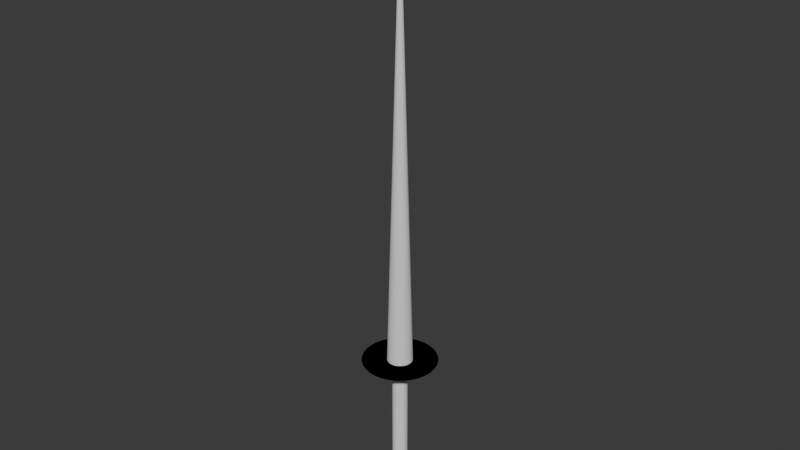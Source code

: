 # Source: lance.blend  (saved by Blender 5.0.119; exported with 4.5.12 LTS)
import bpy
from mathutils import Matrix  # noqa: F401  (used for matrix-valued properties, if any)

bpy.ops.wm.read_factory_settings(use_empty=True)
scene = bpy.context.scene
scene.name = 'Scene'

# ---- collections
col_collection = bpy.data.collections.new('Collection'); scene.collection.children.link(col_collection)

# ---- world
world_world = bpy.data.worlds.new('World'); scene.world = world_world
world_world.use_nodes = True; world_world.node_tree.nodes.clear()
_N = world_world.node_tree.nodes; _L = world_world.node_tree.links
n0 = _N.new('ShaderNodeOutputWorld'); n0.name = 'World Output'; n0.location = (200, 100)
n1 = _N.new('ShaderNodeBackground'); n1.name = 'Background'; n1.location = (-200, 100)
n1.inputs[0].default_value = (0.05088, 0.05088, 0.05088, 1.0)
_L.new(n1.outputs[0], n0.inputs[0])
n0.is_active_output = True
world_world.color = (0.05088, 0.05088, 0.05088)
world_world.sun_shadow_jitter_overblur = 0.0

# ---- meshes
me_cylinder = bpy.data.meshes.new('Cylinder')
me_cylinder.from_pydata([(8.041e-08, 0.09, -1.726), (8.041e-08, 0.09, 0.074), (0.01756, 0.08827, -1.726), (0.01756, 0.08827, 0.074), (0.03444, 0.08315, -1.726), (0.03444, 0.08315, 0.074), (0.05, 0.07483, -1.726), (0.05, 0.07483, 0.074), (0.06364, 0.06364, -1.726), (0.06364, 0.06364, 0.074), (0.07483, 0.05, -1.726), (0.07483, 0.05, 0.074), (0.08315, 0.03444, -1.726), (0.08315, 0.03444, 0.074), (0.08827, 0.01756, -1.726), (0.08827, 0.01756, 0.074), (0.09, -2.979e-09, -1.726), (0.09, -2.979e-09, 0.074), (0.08827, -0.01756, -1.726), (0.08827, -0.01756, 0.074), (0.08315, -0.03444, -1.726), (0.08315, -0.03444, 0.074), (0.07483, -0.05, -1.726), (0.07483, -0.05, 0.074), (0.06364, -0.06364, -1.726), (0.06364, -0.06364, 0.074), (0.05, -0.07483, -1.726), (0.05, -0.07483, 0.074), (0.03444, -0.08315, -1.726), (0.03444, -0.08315, 0.074), (0.01756, -0.08827, -1.726), (0.01756, -0.08827, 0.074), (8.041e-08, -0.09, -1.726), (8.041e-08, -0.09, 0.074), (-0.01756, -0.08827, -1.726), (-0.01756, -0.08827, 0.074), (-0.03444, -0.08315, -1.726), (-0.03444, -0.08315, 0.074), (-0.05, -0.07483, -1.726), (-0.05, -0.07483, 0.074), (-0.06364, -0.06364, -1.726), (-0.06364, -0.06364, 0.074), (-0.07483, -0.05, -1.726), (-0.07483, -0.05, 0.074), (-0.08315, -0.03444, -1.726), (-0.08315, -0.03444, 0.074), (-0.08827, -0.01756, -1.726), (-0.08827, -0.01756, 0.074), (-0.09, -2.979e-09, -1.726), (-0.09, -2.979e-09, 0.074), (-0.08827, 0.01756, -1.726), (-0.08827, 0.01756, 0.074), (-0.08315, 0.03444, -1.726), (-0.08315, 0.03444, 0.074), (-0.07483, 0.05, -1.726), (-0.07483, 0.05, 0.074), (-0.06364, 0.06364, -1.726), (-0.06364, 0.06364, 0.074), (-0.05, 0.07483, -1.726), (-0.05, 0.07483, 0.074), (-0.03444, 0.08315, -1.726), (-0.03444, 0.08315, 0.074), (-0.01756, 0.08827, -1.726), (-0.01756, 0.08827, 0.074), (0.01131, 0.05687, 0.074), (8.079e-08, 0.05798, 0.074), (0.02219, 0.05357, 0.074), (0.03221, 0.04821, 0.074), (0.041, 0.041, 0.074), (0.04821, 0.03221, 0.074), (0.05357, 0.02219, 0.074), (0.05687, 0.01131, 0.074), (0.05798, -2.501e-09, 0.074), (0.05687, -0.01131, 0.074), (0.05357, -0.02219, 0.074), (0.04821, -0.03221, 0.074), (0.041, -0.041, 0.074), (0.03221, -0.04821, 0.074), (0.02219, -0.05357, 0.074), (0.01131, -0.05687, 0.074), (8.079e-08, -0.05798, 0.074), (-0.01131, -0.05687, 0.074), (-0.02219, -0.05357, 0.074), (-0.03221, -0.04821, 0.074), (-0.041, -0.041, 0.074), (-0.04821, -0.03221, 0.074), (-0.05357, -0.02219, 0.074), (-0.05687, -0.01131, 0.074), (-0.05798, -2.501e-09, 0.074), (-0.05687, 0.01131, 0.074), (-0.05357, 0.02219, 0.074), (-0.04821, 0.03221, 0.074), (-0.041, 0.041, 0.074), (-0.03221, 0.04821, 0.074), (-0.02219, 0.05357, 0.074), (-0.01131, 0.05687, 0.074), (0.01131, 0.05687, 0.1757), (-3.619e-08, 0.05798, 0.1757), (0.02219, 0.05357, 0.1757), (0.03221, 0.04821, 0.1757), (0.041, 0.041, 0.1757), (0.04821, 0.03221, 0.1757), (0.05357, 0.02219, 0.1757), (0.05687, 0.01131, 0.1757), (0.05798, -2.501e-09, 0.1757), (0.05687, -0.01131, 0.1757), (0.05357, -0.02219, 0.1757), (0.04821, -0.03221, 0.1757), (0.041, -0.041, 0.1757), (0.03221, -0.04821, 0.1757), (0.02219, -0.05357, 0.1757), (0.01131, -0.05687, 0.1757), (-3.619e-08, -0.05798, 0.1757), (-0.01131, -0.05687, 0.1757), (-0.02219, -0.05357, 0.1757), (-0.03221, -0.04821, 0.1757), (-0.041, -0.041, 0.1757), (-0.04821, -0.03221, 0.1757), (-0.05357, -0.02219, 0.1757), (-0.05687, -0.01131, 0.1757), (-0.05798, -2.501e-09, 0.1757), (-0.05687, 0.01131, 0.1757), (-0.05357, 0.02219, 0.1757), (-0.04821, 0.03221, 0.1757), (-0.041, 0.041, 0.1757), (-0.03221, 0.04821, 0.1757), (-0.02219, 0.05357, 0.1757), (-0.01131, 0.05687, 0.1757), (0.03954, 0.1988, 0.1757), (-3.745e-08, 0.2027, 0.1757), (0.07755, 0.1872, 0.1757), (0.1126, 0.1685, 0.1757), (0.1433, 0.1433, 0.1757), (0.1685, 0.1126, 0.1757), (0.1872, 0.07755, 0.1757), (0.1988, 0.03954, 0.1757), (0.2027, -2.984e-09, 0.1757), (0.1988, -0.03954, 0.1757), (0.1872, -0.07755, 0.1757), (0.1685, -0.1126, 0.1757), (0.1433, -0.1433, 0.1757), (0.1126, -0.1685, 0.1757), (0.07755, -0.1872, 0.1757), (0.03954, -0.1988, 0.1757), (-3.745e-08, -0.2027, 0.1757), (-0.03954, -0.1988, 0.1757), (-0.07755, -0.1872, 0.1757), (-0.1126, -0.1685, 0.1757), (-0.1433, -0.1433, 0.1757), (-0.1685, -0.1126, 0.1757), (-0.1872, -0.07755, 0.1757), (-0.1988, -0.03954, 0.1757), (-0.2027, -2.984e-09, 0.1757), (-0.1988, 0.03954, 0.1757), (-0.1872, 0.07755, 0.1757), (-0.1685, 0.1126, 0.1757), (-0.1433, 0.1433, 0.1757), (-0.1126, 0.1685, 0.1757), (-0.07755, 0.1872, 0.1757), (-0.03954, 0.1988, 0.1757), (0.03954, 0.1988, 0.1757), (-3.745e-08, 0.2027, 0.1757), (0.07755, 0.1872, 0.1757), (0.1126, 0.1685, 0.1757), (0.1433, 0.1433, 0.1757), (0.1685, 0.1126, 0.1757), (0.1872, 0.07755, 0.1757), (0.1988, 0.03954, 0.1757), (0.2027, -2.984e-09, 0.1757), (0.1988, -0.03954, 0.1757), (0.1872, -0.07755, 0.1757), (0.1685, -0.1126, 0.1757), (0.1433, -0.1433, 0.1757), (0.1126, -0.1685, 0.1757), (0.07755, -0.1872, 0.1757), (0.03954, -0.1988, 0.1757), (-3.745e-08, -0.2027, 0.1757), (-0.03954, -0.1988, 0.1757), (-0.07755, -0.1872, 0.1757), (-0.1126, -0.1685, 0.1757), (-0.1433, -0.1433, 0.1757), (-0.1685, -0.1126, 0.1757), (-0.1872, -0.07755, 0.1757), (-0.1988, -0.03954, 0.1757), (-0.2027, -2.984e-09, 0.1757), (-0.1988, 0.03954, 0.1757), (-0.1872, 0.07755, 0.1757), (-0.1685, 0.1126, 0.1757), (-0.1433, 0.1433, 0.1757), (-0.1126, 0.1685, 0.1757), (-0.07755, 0.1872, 0.1757), (-0.03954, 0.1988, 0.1757), (0.0633, 0.3183, 0.1757), (-4.082e-08, 0.3245, 0.1757), (0.1242, 0.2998, 0.1757), (0.1803, 0.2698, 0.1757), (0.2294, 0.2294, 0.1757), (0.2698, 0.1803, 0.1757), (0.2998, 0.1242, 0.1757), (0.3183, 0.0633, 0.1757), (0.3245, -4.166e-09, 0.1757), (0.3183, -0.06331, 0.1757), (0.2998, -0.1242, 0.1757), (0.2698, -0.1803, 0.1757), (0.2294, -0.2294, 0.1757), (0.1803, -0.2698, 0.1757), (0.1242, -0.2998, 0.1757), (0.0633, -0.3183, 0.1757), (-4.082e-08, -0.3245, 0.1757), (-0.06331, -0.3183, 0.1757), (-0.1242, -0.2998, 0.1757), (-0.1803, -0.2698, 0.1757), (-0.2294, -0.2294, 0.1757), (-0.2698, -0.1803, 0.1757), (-0.2998, -0.1242, 0.1757), (-0.3183, -0.06331, 0.1757), (-0.3245, -4.166e-09, 0.1757), (-0.3183, 0.0633, 0.1757), (-0.2998, 0.1242, 0.1757), (-0.2698, 0.1803, 0.1757), (-0.2294, 0.2294, 0.1757), (-0.1803, 0.2698, 0.1757), (-0.1242, 0.2998, 0.1757), (-0.06331, 0.3183, 0.1757), (0.08572, 0.431, 0.1757), (-4.254e-08, 0.4394, 0.1757), (0.1682, 0.406, 0.1757), (0.2441, 0.3654, 0.1757), (0.3107, 0.3107, 0.1757), (0.3654, 0.2441, 0.1757), (0.406, 0.1682, 0.1757), (0.431, 0.08572, 0.1757), (0.4394, -4.166e-09, 0.1757), (0.431, -0.08572, 0.1757), (0.406, -0.1682, 0.1757), (0.3654, -0.2441, 0.1757), (0.3107, -0.3107, 0.1757), (0.2441, -0.3654, 0.1757), (0.1682, -0.406, 0.1757), (0.08572, -0.431, 0.1757), (-4.254e-08, -0.4394, 0.1757), (-0.08572, -0.431, 0.1757), (-0.1682, -0.406, 0.1757), (-0.2441, -0.3654, 0.1757), (-0.3107, -0.3107, 0.1757), (-0.3654, -0.2441, 0.1757), (-0.406, -0.1682, 0.1757), (-0.431, -0.08572, 0.1757), (-0.4394, -4.166e-09, 0.1757), (-0.431, 0.08572, 0.1757), (-0.406, 0.1682, 0.1757), (-0.3654, 0.2441, 0.1757), (-0.3107, 0.3107, 0.1757), (-0.2441, 0.3654, 0.1757), (-0.1682, 0.406, 0.1757), (-0.08572, 0.431, 0.1757), (0.0292, 0.1468, 0.1757), (-3.665e-08, 0.1497, 0.1757), (0.05727, 0.1383, 0.1757), (0.08314, 0.1244, 0.1757), (0.1058, 0.1058, 0.1757), (0.1244, 0.08314, 0.1757), (0.1383, 0.05727, 0.1757), (0.1468, 0.0292, 0.1757), (0.1497, -2.984e-09, 0.1757), (0.1468, -0.0292, 0.1757), (0.1383, -0.05727, 0.1757), (0.1244, -0.08314, 0.1757), (0.1058, -0.1058, 0.1757), (0.08314, -0.1244, 0.1757), (0.05727, -0.1383, 0.1757), (0.0292, -0.1468, 0.1757), (-3.665e-08, -0.1497, 0.1757), (-0.0292, -0.1468, 0.1757), (-0.05727, -0.1383, 0.1757), (-0.08314, -0.1244, 0.1757), (-0.1058, -0.1058, 0.1757), (-0.1244, -0.08314, 0.1757), (-0.1383, -0.05727, 0.1757), (-0.1468, -0.0292, 0.1757), (-0.1497, -2.984e-09, 0.1757), (-0.1468, 0.0292, 0.1757), (-0.1383, 0.05727, 0.1757), (-0.1244, 0.08314, 0.1757), (-0.1058, 0.1058, 0.1757), (-0.08314, 0.1244, 0.1757), (-0.05727, 0.1383, 0.1757), (-0.0292, 0.1468, 0.1757), (1.07e-06, -9.669e-10, 5.515), (-0.1682, 0.406, 0.1757), (-0.2441, 0.3654, 0.1757), (-0.3107, 0.3107, 0.1757), (-0.3654, 0.2441, 0.1757), (-0.406, 0.1682, 0.1757), (-0.431, 0.08572, 0.1757), (-0.4394, -4.166e-09, 0.1757), (-0.431, -0.08572, 0.1757), (-0.406, -0.1682, 0.1757), (-0.3654, -0.2441, 0.1757), (-0.3107, -0.3107, 0.1757), (-0.2441, -0.3654, 0.1757), (-0.1682, -0.406, 0.1757), (-0.08572, -0.431, 0.1757), (-4.254e-08, -0.4394, 0.1757), (0.08572, -0.431, 0.1757), (0.1682, -0.406, 0.1757), (0.2441, -0.3654, 0.1757), (0.3107, -0.3107, 0.1757), (0.3654, -0.2441, 0.1757), (0.406, -0.1682, 0.1757), (0.431, -0.08572, 0.1757), (0.4394, -4.166e-09, 0.1757), (0.431, 0.08572, 0.1757), (0.406, 0.1682, 0.1757), (0.3654, 0.2441, 0.1757), (0.3107, 0.3107, 0.1757), (0.2441, 0.3654, 0.1757), (0.1682, 0.406, 0.1757), (-4.254e-08, 0.4394, 0.1757), (0.08572, 0.431, 0.1757), (-0.08572, 0.431, 0.1757), (0.0633, 0.3183, 0.1757), (-4.082e-08, 0.3245, 0.1757), (0.1242, 0.2998, 0.1757), (0.1803, 0.2698, 0.1757), (0.2294, 0.2294, 0.1757), (0.2698, 0.1803, 0.1757), (0.2998, 0.1242, 0.1757), (0.3183, 0.0633, 0.1757), (0.3245, -4.166e-09, 0.1757), (0.3183, -0.06331, 0.1757), (0.2998, -0.1242, 0.1757), (0.2698, -0.1803, 0.1757), (0.2294, -0.2294, 0.1757), (0.1803, -0.2698, 0.1757), (0.1242, -0.2998, 0.1757), (0.0633, -0.3183, 0.1757), (-4.082e-08, -0.3245, 0.1757), (-0.06331, -0.3183, 0.1757), (-0.1242, -0.2998, 0.1757), (-0.1803, -0.2698, 0.1757), (-0.2294, -0.2294, 0.1757), (-0.2698, -0.1803, 0.1757), (-0.2998, -0.1242, 0.1757), (-0.3183, -0.06331, 0.1757), (-0.3245, -4.166e-09, 0.1757), (-0.3183, 0.0633, 0.1757), (-0.2998, 0.1242, 0.1757), (-0.2698, 0.1803, 0.1757), (-0.2294, 0.2294, 0.1757), (-0.1803, 0.2698, 0.1757), (-0.1242, 0.2998, 0.1757), (-0.06331, 0.3183, 0.1757)], [], [(0, 1, 3, 2), (2, 3, 5, 4), (4, 5, 7, 6), (6, 7, 9, 8), (8, 9, 11, 10), (10, 11, 13, 12), (12, 13, 15, 14), (14, 15, 17, 16), (16, 17, 19, 18), (18, 19, 21, 20), (20, 21, 23, 22), (22, 23, 25, 24), (24, 25, 27, 26), (26, 27, 29, 28), (28, 29, 31, 30), (30, 31, 33, 32), (32, 33, 35, 34), (34, 35, 37, 36), (36, 37, 39, 38), (38, 39, 41, 40), (40, 41, 43, 42), (42, 43, 45, 44), (44, 45, 47, 46), (46, 47, 49, 48), (48, 49, 51, 50), (50, 51, 53, 52), (52, 53, 55, 54), (54, 55, 57, 56), (56, 57, 59, 58), (58, 59, 61, 60), (7, 5, 66, 67), (60, 61, 63, 62), (62, 63, 1, 0), (0, 2, 4, 6, 8, 10, 12, 14, 16, 18, 20, 22, 24, 26, 28, 30, 32, 34, 36, 38, 40, 42, 44, 46, 48, 50, 52, 54, 56, 58, 60, 62), (88, 87, 119, 120), (25, 23, 75, 76), (43, 41, 84, 85), (61, 59, 93, 94), (17, 15, 71, 72), (35, 33, 80, 81), (53, 51, 89, 90), (9, 7, 67, 68), (27, 25, 76, 77), (45, 43, 85, 86), (63, 61, 94, 95), (19, 17, 72, 73), (37, 35, 81, 82), (55, 53, 90, 91), (11, 9, 68, 69), (29, 27, 77, 78), (47, 45, 86, 87), (3, 1, 65, 64), (1, 63, 95, 65), (21, 19, 73, 74), (39, 37, 82, 83), (57, 55, 91, 92), (13, 11, 69, 70), (31, 29, 78, 79), (49, 47, 87, 88), (5, 3, 64, 66), (23, 21, 74, 75), (41, 39, 83, 84), (59, 57, 92, 93), (15, 13, 70, 71), (33, 31, 79, 80), (51, 49, 88, 89), (123, 122, 154, 155), (75, 74, 106, 107), (89, 88, 120, 121), (76, 75, 107, 108), (90, 89, 121, 122), (77, 76, 108, 109), (91, 90, 122, 123), (78, 77, 109, 110), (64, 65, 97, 96), (92, 91, 123, 124), (79, 78, 110, 111), (66, 64, 96, 98), (93, 92, 124, 125), (80, 79, 111, 112), (67, 66, 98, 99), (94, 93, 125, 126), (81, 80, 112, 113), (68, 67, 99, 100), (95, 94, 126, 127), (82, 81, 113, 114), (69, 68, 100, 101), (65, 95, 127, 97), (83, 82, 114, 115), (70, 69, 101, 102), (84, 83, 115, 116), (71, 70, 102, 103), (85, 84, 116, 117), (72, 71, 103, 104), (86, 85, 117, 118), (73, 72, 104, 105), (87, 86, 118, 119), (74, 73, 105, 106), (131, 130, 162, 163), (110, 109, 141, 142), (96, 97, 129, 128), (124, 123, 155, 156), (111, 110, 142, 143), (98, 96, 128, 130), (125, 124, 156, 157), (112, 111, 143, 144), (99, 98, 130, 131), (126, 125, 157, 158), (113, 112, 144, 145), (100, 99, 131, 132), (127, 126, 158, 159), (114, 113, 145, 146), (101, 100, 132, 133), (97, 127, 159, 129), (115, 114, 146, 147), (102, 101, 133, 134), (116, 115, 147, 148), (103, 102, 134, 135), (117, 116, 148, 149), (104, 103, 135, 136), (118, 117, 149, 150), (105, 104, 136, 137), (119, 118, 150, 151), (106, 105, 137, 138), (120, 119, 151, 152), (107, 106, 138, 139), (121, 120, 152, 153), (108, 107, 139, 140), (122, 121, 153, 154), (109, 108, 140, 141), (166, 165, 229, 230), (158, 157, 189, 190), (145, 144, 176, 177), (132, 131, 163, 164), (159, 158, 190, 191), (146, 145, 177, 178), (133, 132, 164, 165), (129, 159, 191, 161), (147, 146, 178, 179), (134, 133, 165, 166), (148, 147, 179, 180), (135, 134, 166, 167), (149, 148, 180, 181), (136, 135, 167, 168), (150, 149, 181, 182), (137, 136, 168, 169), (151, 150, 182, 183), (138, 137, 169, 170), (152, 151, 183, 184), (139, 138, 170, 171), (153, 152, 184, 185), (140, 139, 171, 172), (154, 153, 185, 186), (141, 140, 172, 173), (155, 154, 186, 187), (142, 141, 173, 174), (128, 129, 161, 160), (156, 155, 187, 188), (143, 142, 174, 175), (130, 128, 160, 162), (157, 156, 188, 189), (144, 143, 175, 176), (198, 197, 261, 262), (180, 179, 243, 244), (167, 166, 230, 231), (181, 180, 244, 245), (168, 167, 231, 232), (182, 181, 245, 246), (169, 168, 232, 233), (183, 182, 246, 247), (170, 169, 233, 234), (184, 183, 247, 248), (171, 170, 234, 235), (185, 184, 248, 249), (172, 171, 235, 236), (186, 185, 249, 250), (173, 172, 236, 237), (187, 186, 250, 251), (174, 173, 237, 238), (160, 161, 225, 224), (188, 187, 251, 252), (175, 174, 238, 239), (162, 160, 224, 226), (189, 188, 252, 253), (176, 175, 239, 240), (163, 162, 226, 227), (190, 189, 253, 254), (177, 176, 240, 241), (164, 163, 227, 228), (191, 190, 254, 255), (178, 177, 241, 242), (165, 164, 228, 229), (161, 191, 255, 225), (179, 178, 242, 243), (231, 230, 313, 312), (212, 213, 342, 341), (230, 229, 314, 313), (225, 255, 320, 318), (211, 212, 341, 340), (229, 228, 315, 314), (255, 254, 289, 320), (210, 211, 340, 339), (228, 227, 316, 315), (254, 253, 290, 289), (209, 210, 339, 338), (227, 226, 317, 316), (253, 252, 291, 290), (208, 209, 338, 337), (226, 224, 319, 317), (252, 251, 292, 291), (207, 208, 337, 336), (224, 225, 318, 319), (251, 250, 293, 292), (206, 207, 336, 335), (250, 249, 294, 293), (205, 206, 335, 334), (249, 248, 295, 294), (204, 205, 334, 333), (248, 247, 296, 295), (203, 204, 333, 332), (247, 246, 297, 296), (202, 203, 332, 331), (246, 245, 298, 297), (201, 202, 331, 330), (245, 244, 299, 298), (200, 201, 330, 329), (265, 264, 288), (212, 211, 275, 276), (199, 198, 262, 263), (213, 212, 276, 277), (200, 199, 263, 264), (214, 213, 277, 278), (201, 200, 264, 265), (215, 214, 278, 279), (202, 201, 265, 266), (216, 215, 279, 280), (203, 202, 266, 267), (217, 216, 280, 281), (204, 203, 267, 268), (218, 217, 281, 282), (205, 204, 268, 269), (219, 218, 282, 283), (206, 205, 269, 270), (192, 193, 257, 256), (220, 219, 283, 284), (207, 206, 270, 271), (194, 192, 256, 258), (221, 220, 284, 285), (208, 207, 271, 272), (195, 194, 258, 259), (222, 221, 285, 286), (209, 208, 272, 273), (196, 195, 259, 260), (223, 222, 286, 287), (210, 209, 273, 274), (197, 196, 260, 261), (193, 223, 287, 257), (211, 210, 274, 275), (350, 351, 289, 290), (279, 278, 288), (266, 265, 288), (280, 279, 288), (267, 266, 288), (281, 280, 288), (268, 267, 288), (282, 281, 288), (269, 268, 288), (283, 282, 288), (270, 269, 288), (256, 257, 288), (284, 283, 288), (271, 270, 288), (258, 256, 288), (285, 284, 288), (272, 271, 288), (259, 258, 288), (286, 285, 288), (273, 272, 288), (260, 259, 288), (287, 286, 288), (274, 273, 288), (261, 260, 288), (257, 287, 288), (275, 274, 288), (262, 261, 288), (276, 275, 288), (263, 262, 288), (277, 276, 288), (264, 263, 288), (278, 277, 288), (349, 350, 290, 291), (348, 349, 291, 292), (347, 348, 292, 293), (346, 347, 293, 294), (345, 346, 294, 295), (344, 345, 295, 296), (343, 344, 296, 297), (342, 343, 297, 298), (341, 342, 298, 299), (340, 341, 299, 300), (339, 340, 300, 301), (338, 339, 301, 302), (337, 338, 302, 303), (336, 337, 303, 304), (335, 336, 304, 305), (334, 335, 305, 306), (333, 334, 306, 307), (332, 333, 307, 308), (331, 332, 308, 309), (330, 331, 309, 310), (329, 330, 310, 311), (328, 329, 311, 312), (327, 328, 312, 313), (326, 327, 313, 314), (325, 326, 314, 315), (324, 325, 315, 316), (323, 324, 316, 317), (321, 323, 317, 319), (322, 321, 319, 318), (351, 352, 320, 289), (352, 322, 318, 320), (213, 214, 343, 342), (232, 231, 312, 311), (214, 215, 344, 343), (233, 232, 311, 310), (215, 216, 345, 344), (234, 233, 310, 309), (216, 217, 346, 345), (235, 234, 309, 308), (217, 218, 347, 346), (236, 235, 308, 307), (218, 219, 348, 347), (193, 192, 321, 322), (237, 236, 307, 306), (219, 220, 349, 348), (192, 194, 323, 321), (238, 237, 306, 305), (220, 221, 350, 349), (194, 195, 324, 323), (239, 238, 305, 304), (221, 222, 351, 350), (195, 196, 325, 324), (240, 239, 304, 303), (222, 223, 352, 351), (196, 197, 326, 325), (241, 240, 303, 302), (223, 193, 322, 352), (197, 198, 327, 326), (242, 241, 302, 301), (198, 199, 328, 327), (243, 242, 301, 300), (199, 200, 329, 328), (244, 243, 300, 299)])
_uv = me_cylinder.uv_layers.new(name='UVMap')
_uv.uv.foreach_set('vector', [1.0, 0.5, 1.0, 1.0, 0.9688, 1.0, 0.9688, 0.5, 0.9688, 0.5, 0.9688, 1.0, 0.9375, 1.0, 0.9375, 0.5, 0.9375, 0.5, 0.9375, 1.0, 0.9062, 1.0, 0.9062, 0.5, 0.9062, 0.5, 0.9062, 1.0, 0.875, 1.0, 0.875, 0.5, 0.875, 0.5, 0.875, 1.0, 0.8438, 1.0, 0.8438, 0.5, 0.8438, 0.5, 0.8438, 1.0, 0.8125, 1.0, 0.8125, 0.5, 0.8125, 0.5, 0.8125, 1.0, 0.7812, 1.0, 0.7812, 0.5, 0.7812, 0.5, 0.7812, 1.0, 0.75, 1.0, 0.75, 0.5, 0.75, 0.5, 0.75, 1.0, 0.7188, 1.0, 0.7188, 0.5, 0.7188, 0.5, 0.7188, 1.0, 0.6875, 1.0, 0.6875, 0.5, 0.6875, 0.5, 0.6875, 1.0, 0.6562, 1.0, 0.6562, 0.5, 0.6562, 0.5, 0.6562, 1.0, 0.625, 1.0, 0.625, 0.5, 0.625, 0.5, 0.625, 1.0, 0.5938, 1.0, 0.5938, 0.5, 0.5938, 0.5, 0.5938, 1.0, 0.5625, 1.0, 0.5625, 0.5, 0.5625, 0.5, 0.5625, 1.0, 0.5312, 1.0, 0.5312, 0.5, 0.5312, 0.5, 0.5312, 1.0, 0.5, 1.0, 0.5, 0.5, 0.5, 0.5, 0.5, 1.0, 0.4688, 1.0, 0.4688, 0.5, 0.4688, 0.5, 0.4688, 1.0, 0.4375, 1.0, 0.4375, 0.5, 0.4375, 0.5, 0.4375, 1.0, 0.4062, 1.0, 0.4062, 0.5, 0.4062, 0.5, 0.4062, 1.0, 0.375, 1.0, 0.375, 0.5, 0.375, 0.5, 0.375, 1.0, 0.3438, 1.0, 0.3438, 0.5, 0.3438, 0.5, 0.3438, 1.0, 0.3125, 1.0, 0.3125, 0.5, 0.3125, 0.5, 0.3125, 1.0, 0.2812, 1.0, 0.2812, 0.5, 0.2812, 0.5, 0.2812, 1.0, 0.25, 1.0, 0.25, 0.5, 0.25, 0.5, 0.25, 1.0, 0.2188, 1.0, 0.2188, 0.5, 0.2188, 0.5, 0.2188, 1.0, 0.1875, 1.0, 0.1875, 0.5, 0.1875, 0.5, 0.1875, 1.0, 0.1562, 1.0, 0.1562, 0.5, 0.1562, 0.5, 0.1562, 1.0, 0.125, 1.0, 0.125, 0.5, 0.125, 0.5, 0.125, 1.0, 0.09375, 1.0, 0.09375, 0.5, 0.09375, 0.5, 0.09375, 1.0, 0.0625, 1.0, 0.0625, 0.5, 0.9062, 1.0, 0.9375, 1.0, 0.9375, 1.0, 0.9062, 1.0, 0.0625, 0.5, 0.0625, 1.0, 0.03125, 1.0, 0.03125, 0.5, 0.03125, 0.5, 0.03125, 1.0, 0.0, 1.0, 0.0, 0.5, 0.75, 0.49, 0.7968, 0.4854, 0.8418, 0.4717, 0.8833, 0.4496, 0.9197, 0.4197, 0.9496, 0.3833, 0.9717, 0.3418, 0.9854, 0.2968, 0.99, 0.25, 0.9854, 0.2032, 0.9717, 0.1582, 0.9496, 0.1167, 0.9197, 0.08029, 0.8833, 0.05045, 0.8418, 0.02827, 0.7968, 0.01461, 0.75, 0.01, 0.7032, 0.01461, 0.6582, 0.02827, 0.6167, 0.05045, 0.5803, 0.08029, 0.5504, 0.1167, 0.5283, 0.1582, 0.5146, 0.2032, 0.51, 0.25, 0.5146, 0.2968, 0.5283, 0.3418, 0.5504, 0.3833, 0.5803, 0.4197, 0.6167, 0.4496, 0.6582, 0.4717, 0.7032, 0.4854, 0.25, 1.0, 0.2812, 1.0, 0.2812, 1.0, 0.25, 1.0, 0.625, 1.0, 0.6562, 1.0, 0.6562, 1.0, 0.625, 1.0, 0.3438, 1.0, 0.375, 1.0, 0.375, 1.0, 0.3438, 1.0, 0.0625, 1.0, 0.09375, 1.0, 0.09375, 1.0, 0.0625, 1.0, 0.75, 1.0, 0.7812, 1.0, 0.7812, 1.0, 0.75, 1.0, 0.4688, 1.0, 0.5, 1.0, 0.5, 1.0, 0.4688, 1.0, 0.1875, 1.0, 0.2188, 1.0, 0.2188, 1.0, 0.1875, 1.0, 0.875, 1.0, 0.9062, 1.0, 0.9062, 1.0, 0.875, 1.0, 0.5938, 1.0, 0.625, 1.0, 0.625, 1.0, 0.5938, 1.0, 0.3125, 1.0, 0.3438, 1.0, 0.3438, 1.0, 0.3125, 1.0, 0.03125, 1.0, 0.0625, 1.0, 0.0625, 1.0, 0.03125, 1.0, 0.7188, 1.0, 0.75, 1.0, 0.75, 1.0, 0.7188, 1.0, 0.4375, 1.0, 0.4688, 1.0, 0.4688, 1.0, 0.4375, 1.0, 0.1562, 1.0, 0.1875, 1.0, 0.1875, 1.0, 0.1562, 1.0, 0.8438, 1.0, 0.875, 1.0, 0.875, 1.0, 0.8438, 1.0, 0.5625, 1.0, 0.5938, 1.0, 0.5938, 1.0, 0.5625, 1.0, 0.2812, 1.0, 0.3125, 1.0, 0.3125, 1.0, 0.2812, 1.0, 0.9688, 1.0, 1.0, 1.0, 1.0, 1.0, 0.9688, 1.0, 0.0, 1.0, 0.03125, 1.0, 0.03125, 1.0, 0.0, 1.0, 0.6875, 1.0, 0.7188, 1.0, 0.7188, 1.0, 0.6875, 1.0, 0.4062, 1.0, 0.4375, 1.0, 0.4375, 1.0, 0.4062, 1.0, 0.125, 1.0, 0.1562, 1.0, 0.1562, 1.0, 0.125, 1.0, 0.8125, 1.0, 0.8438, 1.0, 0.8438, 1.0, 0.8125, 1.0, 0.5312, 1.0, 0.5625, 1.0, 0.5625, 1.0, 0.5312, 1.0, 0.25, 1.0, 0.2812, 1.0, 0.2812, 1.0, 0.25, 1.0, 0.9375, 1.0, 0.9688, 1.0, 0.9688, 1.0, 0.9375, 1.0, 0.6562, 1.0, 0.6875, 1.0, 0.6875, 1.0, 0.6562, 1.0, 0.375, 1.0, 0.4062, 1.0, 0.4062, 1.0, 0.375, 1.0, 0.09375, 1.0, 0.125, 1.0, 0.125, 1.0, 0.09375, 1.0, 0.7812, 1.0, 0.8125, 1.0, 0.8125, 1.0, 0.7812, 1.0, 0.5, 1.0, 0.5312, 1.0, 0.5312, 1.0, 0.5, 1.0, 0.2188, 1.0, 0.25, 1.0, 0.25, 1.0, 0.2188, 1.0, 0.1562, 1.0, 0.1875, 1.0, 0.1875, 1.0, 0.1562, 1.0, 0.6562, 1.0, 0.6875, 1.0, 0.6875, 1.0, 0.6562, 1.0, 0.2188, 1.0, 0.25, 1.0, 0.25, 1.0, 0.2188, 1.0, 0.625, 1.0, 0.6562, 1.0, 0.6562, 1.0, 0.625, 1.0, 0.1875, 1.0, 0.2188, 1.0, 0.2188, 1.0, 0.1875, 1.0, 0.5938, 1.0, 0.625, 1.0, 0.625, 1.0, 0.5938, 1.0, 0.1562, 1.0, 0.1875, 1.0, 0.1875, 1.0, 0.1562, 1.0, 0.5625, 1.0, 0.5938, 1.0, 0.5938, 1.0, 0.5625, 1.0, 0.9688, 1.0, 1.0, 1.0, 1.0, 1.0, 0.9688, 1.0, 0.125, 1.0, 0.1562, 1.0, 0.1562, 1.0, 0.125, 1.0, 0.5312, 1.0, 0.5625, 1.0, 0.5625, 1.0, 0.5312, 1.0, 0.9375, 1.0, 0.9688, 1.0, 0.9688, 1.0, 0.9375, 1.0, 0.09375, 1.0, 0.125, 1.0, 0.125, 1.0, 0.09375, 1.0, 0.5, 1.0, 0.5312, 1.0, 0.5312, 1.0, 0.5, 1.0, 0.9062, 1.0, 0.9375, 1.0, 0.9375, 1.0, 0.9062, 1.0, 0.0625, 1.0, 0.09375, 1.0, 0.09375, 1.0, 0.0625, 1.0, 0.4688, 1.0, 0.5, 1.0, 0.5, 1.0, 0.4688, 1.0, 0.875, 1.0, 0.9062, 1.0, 0.9062, 1.0, 0.875, 1.0, 0.03125, 1.0, 0.0625, 1.0, 0.0625, 1.0, 0.03125, 1.0, 0.4375, 1.0, 0.4688, 1.0, 0.4688, 1.0, 0.4375, 1.0, 0.8438, 1.0, 0.875, 1.0, 0.875, 1.0, 0.8438, 1.0, 0.0, 1.0, 0.03125, 1.0, 0.03125, 1.0, 0.0, 1.0, 0.4062, 1.0, 0.4375, 1.0, 0.4375, 1.0, 0.4062, 1.0, 0.8125, 1.0, 0.8438, 1.0, 0.8438, 1.0, 0.8125, 1.0, 0.375, 1.0, 0.4062, 1.0, 0.4062, 1.0, 0.375, 1.0, 0.7812, 1.0, 0.8125, 1.0, 0.8125, 1.0, 0.7812, 1.0, 0.3438, 1.0, 0.375, 1.0, 0.375, 1.0, 0.3438, 1.0, 0.75, 1.0, 0.7812, 1.0, 0.7812, 1.0, 0.75, 1.0, 0.3125, 1.0, 0.3438, 1.0, 0.3438, 1.0, 0.3125, 1.0, 0.7188, 1.0, 0.75, 1.0, 0.75, 1.0, 0.7188, 1.0, 0.2812, 1.0, 0.3125, 1.0, 0.3125, 1.0, 0.2812, 1.0, 0.6875, 1.0, 0.7188, 1.0, 0.7188, 1.0, 0.6875, 1.0, 0.9062, 1.0, 0.9375, 1.0, 0.9375, 1.0, 0.9062, 1.0, 0.5625, 1.0, 0.5938, 1.0, 0.5938, 1.0, 0.5625, 1.0, 0.9688, 1.0, 1.0, 1.0, 1.0, 1.0, 0.9688, 1.0, 0.125, 1.0, 0.1562, 1.0, 0.1562, 1.0, 0.125, 1.0, 0.5312, 1.0, 0.5625, 1.0, 0.5625, 1.0, 0.5312, 1.0, 0.9375, 1.0, 0.9688, 1.0, 0.9688, 1.0, 0.9375, 1.0, 0.09375, 1.0, 0.125, 1.0, 0.125, 1.0, 0.09375, 1.0, 0.5, 1.0, 0.5312, 1.0, 0.5312, 1.0, 0.5, 1.0, 0.9062, 1.0, 0.9375, 1.0, 0.9375, 1.0, 0.9062, 1.0, 0.0625, 1.0, 0.09375, 1.0, 0.09375, 1.0, 0.0625, 1.0, 0.4688, 1.0, 0.5, 1.0, 0.5, 1.0, 0.4688, 1.0, 0.875, 1.0, 0.9062, 1.0, 0.9062, 1.0, 0.875, 1.0, 0.03125, 1.0, 0.0625, 1.0, 0.0625, 1.0, 0.03125, 1.0, 0.4375, 1.0, 0.4688, 1.0, 0.4688, 1.0, 0.4375, 1.0, 0.8438, 1.0, 0.875, 1.0, 0.875, 1.0, 0.8438, 1.0, 0.0, 1.0, 0.03125, 1.0, 0.03125, 1.0, 0.0, 1.0, 0.4062, 1.0, 0.4375, 1.0, 0.4375, 1.0, 0.4062, 1.0, 0.8125, 1.0, 0.8438, 1.0, 0.8438, 1.0, 0.8125, 1.0, 0.375, 1.0, 0.4062, 1.0, 0.4062, 1.0, 0.375, 1.0, 0.7812, 1.0, 0.8125, 1.0, 0.8125, 1.0, 0.7812, 1.0, 0.3438, 1.0, 0.375, 1.0, 0.375, 1.0, 0.3438, 1.0, 0.75, 1.0, 0.7812, 1.0, 0.7812, 1.0, 0.75, 1.0, 0.3125, 1.0, 0.3438, 1.0, 0.3438, 1.0, 0.3125, 1.0, 0.7188, 1.0, 0.75, 1.0, 0.75, 1.0, 0.7188, 1.0, 0.2812, 1.0, 0.3125, 1.0, 0.3125, 1.0, 0.2812, 1.0, 0.6875, 1.0, 0.7188, 1.0, 0.7188, 1.0, 0.6875, 1.0, 0.25, 1.0, 0.2812, 1.0, 0.2812, 1.0, 0.25, 1.0, 0.6562, 1.0, 0.6875, 1.0, 0.6875, 1.0, 0.6562, 1.0, 0.2188, 1.0, 0.25, 1.0, 0.25, 1.0, 0.2188, 1.0, 0.625, 1.0, 0.6562, 1.0, 0.6562, 1.0, 0.625, 1.0, 0.1875, 1.0, 0.2188, 1.0, 0.2188, 1.0, 0.1875, 1.0, 0.5938, 1.0, 0.625, 1.0, 0.625, 1.0, 0.5938, 1.0, 0.8125, 1.0, 0.8438, 1.0, 0.8438, 1.0, 0.8125, 1.0, 0.0625, 1.0, 0.09375, 1.0, 0.09375, 1.0, 0.0625, 1.0, 0.4688, 1.0, 0.5, 1.0, 0.5, 1.0, 0.4688, 1.0, 0.875, 1.0, 0.9062, 1.0, 0.9062, 1.0, 0.875, 1.0, 0.03125, 1.0, 0.0625, 1.0, 0.0625, 1.0, 0.03125, 1.0, 0.4375, 1.0, 0.4688, 1.0, 0.4688, 1.0, 0.4375, 1.0, 0.8438, 1.0, 0.875, 1.0, 0.875, 1.0, 0.8438, 1.0, 0.0, 1.0, 0.03125, 1.0, 0.03125, 1.0, 0.0, 1.0, 0.4062, 1.0, 0.4375, 1.0, 0.4375, 1.0, 0.4062, 1.0, 0.8125, 1.0, 0.8438, 1.0, 0.8438, 1.0, 0.8125, 1.0, 0.375, 1.0, 0.4062, 1.0, 0.4062, 1.0, 0.375, 1.0, 0.7812, 1.0, 0.8125, 1.0, 0.8125, 1.0, 0.7812, 1.0, 0.3438, 1.0, 0.375, 1.0, 0.375, 1.0, 0.3438, 1.0, 0.75, 1.0, 0.7812, 1.0, 0.7812, 1.0, 0.75, 1.0, 0.3125, 1.0, 0.3438, 1.0, 0.3438, 1.0, 0.3125, 1.0, 0.7188, 1.0, 0.75, 1.0, 0.75, 1.0, 0.7188, 1.0, 0.2812, 1.0, 0.3125, 1.0, 0.3125, 1.0, 0.2812, 1.0, 0.6875, 1.0, 0.7188, 1.0, 0.7188, 1.0, 0.6875, 1.0, 0.25, 1.0, 0.2812, 1.0, 0.2812, 1.0, 0.25, 1.0, 0.6562, 1.0, 0.6875, 1.0, 0.6875, 1.0, 0.6562, 1.0, 0.2188, 1.0, 0.25, 1.0, 0.25, 1.0, 0.2188, 1.0, 0.625, 1.0, 0.6562, 1.0, 0.6562, 1.0, 0.625, 1.0, 0.1875, 1.0, 0.2188, 1.0, 0.2188, 1.0, 0.1875, 1.0, 0.5938, 1.0, 0.625, 1.0, 0.625, 1.0, 0.5938, 1.0, 0.1562, 1.0, 0.1875, 1.0, 0.1875, 1.0, 0.1562, 1.0, 0.5625, 1.0, 0.5938, 1.0, 0.5938, 1.0, 0.5625, 1.0, 0.9688, 1.0, 1.0, 1.0, 1.0, 1.0, 0.9688, 1.0, 0.125, 1.0, 0.1562, 1.0, 0.1562, 1.0, 0.125, 1.0, 0.5312, 1.0, 0.5625, 1.0, 0.5625, 1.0, 0.5312, 1.0, 0.9375, 1.0, 0.9688, 1.0, 0.9688, 1.0, 0.9375, 1.0, 0.09375, 1.0, 0.125, 1.0, 0.125, 1.0, 0.09375, 1.0, 0.5, 1.0, 0.5312, 1.0, 0.5312, 1.0, 0.5, 1.0, 0.4137, 0.3178, 0.3974, 0.3485, 0.3974, 0.3485, 0.4137, 0.3178, 0.375, 1.0, 0.4062, 1.0, 0.4062, 1.0, 0.375, 1.0, 0.7812, 1.0, 0.8125, 1.0, 0.8125, 1.0, 0.7812, 1.0, 0.3438, 1.0, 0.375, 1.0, 0.375, 1.0, 0.3438, 1.0, 0.75, 1.0, 0.7812, 1.0, 0.7812, 1.0, 0.75, 1.0, 0.3125, 1.0, 0.3438, 1.0, 0.3438, 1.0, 0.3125, 1.0, 0.7188, 1.0, 0.75, 1.0, 0.75, 1.0, 0.7188, 1.0, 0.2812, 1.0, 0.3125, 1.0, 0.3125, 1.0, 0.2812, 1.0, 0.6875, 1.0, 0.7188, 1.0, 0.7188, 1.0, 0.6875, 1.0, 0.25, 1.0, 0.2812, 1.0, 0.2812, 1.0, 0.25, 1.0, 0.6562, 1.0, 0.6875, 1.0, 0.6875, 1.0, 0.6562, 1.0, 0.2188, 1.0, 0.25, 1.0, 0.25, 1.0, 0.2188, 1.0, 0.625, 1.0, 0.6562, 1.0, 0.6562, 1.0, 0.625, 1.0, 0.1875, 1.0, 0.2188, 1.0, 0.2188, 1.0, 0.1875, 1.0, 0.5938, 1.0, 0.625, 1.0, 0.625, 1.0, 0.5938, 1.0, 0.1562, 1.0, 0.1875, 1.0, 0.1875, 1.0, 0.1562, 1.0, 0.5625, 1.0, 0.5938, 1.0, 0.5938, 1.0, 0.5625, 1.0, 0.9688, 1.0, 1.0, 1.0, 1.0, 1.0, 0.9688, 1.0, 0.125, 1.0, 0.1562, 1.0, 0.1562, 1.0, 0.125, 1.0, 0.5312, 1.0, 0.5625, 1.0, 0.5625, 1.0, 0.5312, 1.0, 0.9375, 1.0, 0.9688, 1.0, 0.9688, 1.0, 0.9375, 1.0, 0.09375, 1.0, 0.125, 1.0, 0.125, 1.0, 0.09375, 1.0, 0.5, 1.0, 0.5312, 1.0, 0.5312, 1.0, 0.5, 1.0, 0.9062, 1.0, 0.9375, 1.0, 0.9375, 1.0, 0.9062, 1.0, 0.0625, 1.0, 0.09375, 1.0, 0.09375, 1.0, 0.0625, 1.0, 0.4688, 1.0, 0.5, 1.0, 0.5, 1.0, 0.4688, 1.0, 0.875, 1.0, 0.9062, 1.0, 0.9062, 1.0, 0.875, 1.0, 0.03125, 1.0, 0.0625, 1.0, 0.0625, 1.0, 0.03125, 1.0, 0.4375, 1.0, 0.4688, 1.0, 0.4688, 1.0, 0.4375, 1.0, 0.8438, 1.0, 0.875, 1.0, 0.875, 1.0, 0.8438, 1.0, 0.0, 1.0, 0.03125, 1.0, 0.03125, 1.0, 0.0, 1.0, 0.4062, 1.0, 0.4375, 1.0, 0.4375, 1.0, 0.4062, 1.0, 0.7812, 1.0, 0.8125, 1.0, 0.8125, 1.0, 0.7812, 1.0, 0.1247, 0.1247, 0.1026, 0.1515, 0.1026, 0.1515, 0.1247, 0.1247, 0.8125, 1.0, 0.8438, 1.0, 0.8438, 1.0, 0.8125, 1.0, 0.0, 1.0, 0.03125, 1.0, 0.03125, 1.0, 0.0, 1.0, 0.1515, 0.1026, 0.1247, 0.1247, 0.1247, 0.1247, 0.1515, 0.1026, 0.8438, 1.0, 0.875, 1.0, 0.875, 1.0, 0.8438, 1.0, 0.03125, 1.0, 0.0625, 1.0, 0.0625, 1.0, 0.03125, 1.0, 0.1822, 0.08626, 0.1515, 0.1026, 0.1515, 0.1026, 0.1822, 0.08626, 0.875, 1.0, 0.9062, 1.0, 0.9062, 1.0, 0.875, 1.0, 0.0625, 1.0, 0.09375, 1.0, 0.09375, 1.0, 0.0625, 1.0, 0.2154, 0.07617, 0.1822, 0.08626, 0.1822, 0.08626, 0.2154, 0.07617, 0.9062, 1.0, 0.9375, 1.0, 0.9375, 1.0, 0.9062, 1.0, 0.09375, 1.0, 0.125, 1.0, 0.125, 1.0, 0.09375, 1.0, 0.25, 0.07277, 0.2154, 0.07617, 0.2154, 0.07617, 0.25, 0.07277, 0.9375, 1.0, 0.9688, 1.0, 0.9688, 1.0, 0.9375, 1.0, 0.125, 1.0, 0.1562, 1.0, 0.1562, 1.0, 0.125, 1.0, 0.2846, 0.07617, 0.25, 0.07277, 0.25, 0.07277, 0.2846, 0.07617, 0.9688, 1.0, 1.0, 1.0, 1.0, 1.0, 0.9688, 1.0, 0.1562, 1.0, 0.1875, 1.0, 0.1875, 1.0, 0.1562, 1.0, 0.3178, 0.08626, 0.2846, 0.07617, 0.2846, 0.07617, 0.3178, 0.08626, 0.1875, 1.0, 0.2188, 1.0, 0.2188, 1.0, 0.1875, 1.0, 0.3485, 0.1026, 0.3178, 0.08626, 0.3178, 0.08626, 0.3485, 0.1026, 0.2188, 1.0, 0.25, 1.0, 0.25, 1.0, 0.2188, 1.0, 0.3753, 0.1247, 0.3485, 0.1026, 0.3485, 0.1026, 0.3753, 0.1247, 0.25, 1.0, 0.2812, 1.0, 0.2812, 1.0, 0.25, 1.0, 0.3974, 0.1515, 0.3753, 0.1247, 0.3753, 0.1247, 0.3974, 0.1515, 0.2812, 1.0, 0.3125, 1.0, 0.3125, 1.0, 0.2812, 1.0, 0.4137, 0.1822, 0.3974, 0.1515, 0.3974, 0.1515, 0.4137, 0.1822, 0.3125, 1.0, 0.3438, 1.0, 0.3438, 1.0, 0.3125, 1.0, 0.4238, 0.2154, 0.4137, 0.1822, 0.4137, 0.1822, 0.4238, 0.2154, 0.3438, 1.0, 0.375, 1.0, 0.375, 1.0, 0.3438, 1.0, 0.4272, 0.25, 0.4238, 0.2154, 0.4238, 0.2154, 0.4272, 0.25, 0.4238, 0.2154, 0.4272, 0.25, 0.4238, 0.2154, 0.1247, 0.1247, 0.1515, 0.1026, 0.1515, 0.1026, 0.1247, 0.1247, 0.4238, 0.2846, 0.4137, 0.3178, 0.4137, 0.3178, 0.4238, 0.2846, 0.1026, 0.1515, 0.1247, 0.1247, 0.1247, 0.1247, 0.1026, 0.1515, 0.4272, 0.25, 0.4238, 0.2846, 0.4238, 0.2846, 0.4272, 0.25, 0.08626, 0.1822, 0.1026, 0.1515, 0.1026, 0.1515, 0.08626, 0.1822, 0.4238, 0.2154, 0.4272, 0.25, 0.4272, 0.25, 0.4238, 0.2154, 0.07617, 0.2154, 0.08626, 0.1822, 0.08626, 0.1822, 0.07617, 0.2154, 0.4137, 0.1822, 0.4238, 0.2154, 0.4238, 0.2154, 0.4137, 0.1822, 0.07277, 0.25, 0.07617, 0.2154, 0.07617, 0.2154, 0.07277, 0.25, 0.3974, 0.1515, 0.4137, 0.1822, 0.4137, 0.1822, 0.3974, 0.1515, 0.07617, 0.2846, 0.07277, 0.25, 0.07277, 0.25, 0.07617, 0.2846, 0.3753, 0.1247, 0.3974, 0.1515, 0.3974, 0.1515, 0.3753, 0.1247, 0.08626, 0.3178, 0.07617, 0.2846, 0.07617, 0.2846, 0.08626, 0.3178, 0.3485, 0.1026, 0.3753, 0.1247, 0.3753, 0.1247, 0.3485, 0.1026, 0.1026, 0.3485, 0.08626, 0.3178, 0.08626, 0.3178, 0.1026, 0.3485, 0.3178, 0.08626, 0.3485, 0.1026, 0.3485, 0.1026, 0.3178, 0.08626, 0.2846, 0.4238, 0.25, 0.4272, 0.25, 0.4272, 0.2846, 0.4238, 0.1247, 0.3753, 0.1026, 0.3485, 0.1026, 0.3485, 0.1247, 0.3753, 0.2846, 0.07617, 0.3178, 0.08626, 0.3178, 0.08626, 0.2846, 0.07617, 0.3178, 0.4137, 0.2846, 0.4238, 0.2846, 0.4238, 0.3178, 0.4137, 0.1515, 0.3974, 0.1247, 0.3753, 0.1247, 0.3753, 0.1515, 0.3974, 0.25, 0.07277, 0.2846, 0.07617, 0.2846, 0.07617, 0.25, 0.07277, 0.3485, 0.3974, 0.3178, 0.4137, 0.3178, 0.4137, 0.3485, 0.3974, 0.1822, 0.4137, 0.1515, 0.3974, 0.1515, 0.3974, 0.1822, 0.4137, 0.2154, 0.07617, 0.25, 0.07277, 0.25, 0.07277, 0.2154, 0.07617, 0.3753, 0.3753, 0.3485, 0.3974, 0.3485, 0.3974, 0.3753, 0.3753, 0.2154, 0.4238, 0.1822, 0.4137, 0.1822, 0.4137, 0.2154, 0.4238, 0.1822, 0.08626, 0.2154, 0.07617, 0.2154, 0.07617, 0.1822, 0.08626, 0.3974, 0.3485, 0.3753, 0.3753, 0.3753, 0.3753, 0.3974, 0.3485, 0.25, 0.4272, 0.2154, 0.4238, 0.2154, 0.4238, 0.25, 0.4272, 0.1515, 0.1026, 0.1822, 0.08626, 0.1822, 0.08626, 0.1515, 0.1026, 0.1515, 0.3974, 0.1822, 0.4137, 0.1582, 0.4717, 0.1167, 0.4496, 0.07617, 0.2154, 0.08626, 0.1822, 0.07617, 0.2154, 0.4137, 0.1822, 0.4238, 0.2154, 0.4137, 0.1822, 0.07277, 0.25, 0.07617, 0.2154, 0.07277, 0.25, 0.3974, 0.1515, 0.4137, 0.1822, 0.3974, 0.1515, 0.07617, 0.2846, 0.07277, 0.25, 0.07617, 0.2846, 0.3753, 0.1247, 0.3974, 0.1515, 0.3753, 0.1247, 0.08626, 0.3178, 0.07617, 0.2846, 0.08626, 0.3178, 0.3485, 0.1026, 0.3753, 0.1247, 0.3485, 0.1026, 0.1026, 0.3485, 0.08626, 0.3178, 0.1026, 0.3485, 0.3178, 0.08626, 0.3485, 0.1026, 0.3178, 0.08626, 0.2846, 0.4238, 0.25, 0.4272, 0.2846, 0.4238, 0.1247, 0.3753, 0.1026, 0.3485, 0.1247, 0.3753, 0.2846, 0.07617, 0.3178, 0.08626, 0.2846, 0.07617, 0.3178, 0.4137, 0.2846, 0.4238, 0.3178, 0.4137, 0.1515, 0.3974, 0.1247, 0.3753, 0.1515, 0.3974, 0.25, 0.07277, 0.2846, 0.07617, 0.25, 0.07277, 0.3485, 0.3974, 0.3178, 0.4137, 0.3485, 0.3974, 0.1822, 0.4137, 0.1515, 0.3974, 0.1822, 0.4137, 0.2154, 0.07617, 0.25, 0.07277, 0.2154, 0.07617, 0.3753, 0.3753, 0.3485, 0.3974, 0.3753, 0.3753, 0.2154, 0.4238, 0.1822, 0.4137, 0.2154, 0.4238, 0.1822, 0.08626, 0.2154, 0.07617, 0.1822, 0.08626, 0.3974, 0.3485, 0.3753, 0.3753, 0.3974, 0.3485, 0.25, 0.4272, 0.2154, 0.4238, 0.25, 0.4272, 0.1515, 0.1026, 0.1822, 0.08626, 0.1515, 0.1026, 0.4137, 0.3178, 0.3974, 0.3485, 0.4137, 0.3178, 0.1247, 0.1247, 0.1515, 0.1026, 0.1247, 0.1247, 0.4238, 0.2846, 0.4137, 0.3178, 0.4238, 0.2846, 0.1026, 0.1515, 0.1247, 0.1247, 0.1026, 0.1515, 0.4272, 0.25, 0.4238, 0.2846, 0.4272, 0.25, 0.08626, 0.1822, 0.1026, 0.1515, 0.08626, 0.1822, 0.1247, 0.3753, 0.1515, 0.3974, 0.1167, 0.4496, 0.08029, 0.4197, 0.1026, 0.3485, 0.1247, 0.3753, 0.08029, 0.4197, 0.05045, 0.3833, 0.08626, 0.3178, 0.1026, 0.3485, 0.05045, 0.3833, 0.02827, 0.3418, 0.07617, 0.2846, 0.08626, 0.3178, 0.02827, 0.3418, 0.01461, 0.2968, 0.07277, 0.25, 0.07617, 0.2846, 0.01461, 0.2968, 0.01, 0.25, 0.07617, 0.2154, 0.07277, 0.25, 0.01, 0.25, 0.01461, 0.2032, 0.08626, 0.1822, 0.07617, 0.2154, 0.01461, 0.2032, 0.02827, 0.1582, 0.1026, 0.1515, 0.08626, 0.1822, 0.02827, 0.1582, 0.05045, 0.1167, 0.1247, 0.1247, 0.1026, 0.1515, 0.05045, 0.1167, 0.08029, 0.08029, 0.1515, 0.1026, 0.1247, 0.1247, 0.08029, 0.08029, 0.1167, 0.05045, 0.1822, 0.08626, 0.1515, 0.1026, 0.1167, 0.05045, 0.1582, 0.02827, 0.2154, 0.07617, 0.1822, 0.08626, 0.1582, 0.02827, 0.2032, 0.01461, 0.25, 0.07277, 0.2154, 0.07617, 0.2032, 0.01461, 0.25, 0.01, 0.2846, 0.07617, 0.25, 0.07277, 0.25, 0.01, 0.2968, 0.01461, 0.3178, 0.08626, 0.2846, 0.07617, 0.2968, 0.01461, 0.3418, 0.02827, 0.3485, 0.1026, 0.3178, 0.08626, 0.3418, 0.02827, 0.3833, 0.05045, 0.3753, 0.1247, 0.3485, 0.1026, 0.3833, 0.05045, 0.4197, 0.08029, 0.3974, 0.1515, 0.3753, 0.1247, 0.4197, 0.08029, 0.4496, 0.1167, 0.4137, 0.1822, 0.3974, 0.1515, 0.4496, 0.1167, 0.4717, 0.1582, 0.4238, 0.2154, 0.4137, 0.1822, 0.4717, 0.1582, 0.4854, 0.2032, 0.4272, 0.25, 0.4238, 0.2154, 0.4854, 0.2032, 0.49, 0.25, 0.4238, 0.2846, 0.4272, 0.25, 0.49, 0.25, 0.4854, 0.2968, 0.4137, 0.3178, 0.4238, 0.2846, 0.4854, 0.2968, 0.4717, 0.3418, 0.3974, 0.3485, 0.4137, 0.3178, 0.4717, 0.3418, 0.4496, 0.3833, 0.3753, 0.3753, 0.3974, 0.3485, 0.4496, 0.3833, 0.4197, 0.4197, 0.3485, 0.3974, 0.3753, 0.3753, 0.4197, 0.4197, 0.3833, 0.4496, 0.3178, 0.4137, 0.3485, 0.3974, 0.3833, 0.4496, 0.3418, 0.4717, 0.2846, 0.4238, 0.3178, 0.4137, 0.3418, 0.4717, 0.2968, 0.4854, 0.25, 0.4272, 0.2846, 0.4238, 0.2968, 0.4854, 0.25, 0.49, 0.1822, 0.4137, 0.2154, 0.4238, 0.2032, 0.4854, 0.1582, 0.4717, 0.2154, 0.4238, 0.25, 0.4272, 0.25, 0.49, 0.2032, 0.4854, 0.1026, 0.1515, 0.08626, 0.1822, 0.08626, 0.1822, 0.1026, 0.1515, 0.75, 1.0, 0.7812, 1.0, 0.7812, 1.0, 0.75, 1.0, 0.08626, 0.1822, 0.07617, 0.2154, 0.07617, 0.2154, 0.08626, 0.1822, 0.7188, 1.0, 0.75, 1.0, 0.75, 1.0, 0.7188, 1.0, 0.07617, 0.2154, 0.07277, 0.25, 0.07277, 0.25, 0.07617, 0.2154, 0.6875, 1.0, 0.7188, 1.0, 0.7188, 1.0, 0.6875, 1.0, 0.07277, 0.25, 0.07617, 0.2846, 0.07617, 0.2846, 0.07277, 0.25, 0.6562, 1.0, 0.6875, 1.0, 0.6875, 1.0, 0.6562, 1.0, 0.07617, 0.2846, 0.08626, 0.3178, 0.08626, 0.3178, 0.07617, 0.2846, 0.625, 1.0, 0.6562, 1.0, 0.6562, 1.0, 0.625, 1.0, 0.08626, 0.3178, 0.1026, 0.3485, 0.1026, 0.3485, 0.08626, 0.3178, 0.25, 0.4272, 0.2846, 0.4238, 0.2846, 0.4238, 0.25, 0.4272, 0.5938, 1.0, 0.625, 1.0, 0.625, 1.0, 0.5938, 1.0, 0.1026, 0.3485, 0.1247, 0.3753, 0.1247, 0.3753, 0.1026, 0.3485, 0.2846, 0.4238, 0.3178, 0.4137, 0.3178, 0.4137, 0.2846, 0.4238, 0.5625, 1.0, 0.5938, 1.0, 0.5938, 1.0, 0.5625, 1.0, 0.1247, 0.3753, 0.1515, 0.3974, 0.1515, 0.3974, 0.1247, 0.3753, 0.3178, 0.4137, 0.3485, 0.3974, 0.3485, 0.3974, 0.3178, 0.4137, 0.5312, 1.0, 0.5625, 1.0, 0.5625, 1.0, 0.5312, 1.0, 0.1515, 0.3974, 0.1822, 0.4137, 0.1822, 0.4137, 0.1515, 0.3974, 0.3485, 0.3974, 0.3753, 0.3753, 0.3753, 0.3753, 0.3485, 0.3974, 0.5, 1.0, 0.5312, 1.0, 0.5312, 1.0, 0.5, 1.0, 0.1822, 0.4137, 0.2154, 0.4238, 0.2154, 0.4238, 0.1822, 0.4137, 0.3753, 0.3753, 0.3974, 0.3485, 0.3974, 0.3485, 0.3753, 0.3753, 0.4688, 1.0, 0.5, 1.0, 0.5, 1.0, 0.4688, 1.0, 0.2154, 0.4238, 0.25, 0.4272, 0.25, 0.4272, 0.2154, 0.4238, 0.3974, 0.3485, 0.4137, 0.3178, 0.4137, 0.3178, 0.3974, 0.3485, 0.4375, 1.0, 0.4688, 1.0, 0.4688, 1.0, 0.4375, 1.0, 0.4137, 0.3178, 0.4238, 0.2846, 0.4238, 0.2846, 0.4137, 0.3178, 0.4062, 1.0, 0.4375, 1.0, 0.4375, 1.0, 0.4062, 1.0, 0.4238, 0.2846, 0.4272, 0.25, 0.4272, 0.25, 0.4238, 0.2846, 0.375, 1.0, 0.4062, 1.0, 0.4062, 1.0, 0.375, 1.0])
me_cylinder.update()

# ---- objects
ob_cylinder = bpy.data.objects.new('Cylinder', me_cylinder)

# ---- transforms, parenting, visibility, modifiers, constraints
ob_cylinder.location = (0.0, 0.0, 0.0)

# ---- collection membership
col_collection.objects.link(ob_cylinder)

# ---- scene / render settings (as saved in the file)
scene.frame_start = 1; scene.frame_end = 250; scene.frame_set(1)
scene.render.engine = 'BLENDER_EEVEE_NEXT'
scene.render.bake_bias = 0.0
scene.render.bake_samples = 0
scene.cycles.sampling_pattern = 'TABULATED_SOBOL'
scene.eevee.use_volume_custom_range = False
bpy.context.view_layer.update()

# ---- added for rendering (the .blend has no active camera and no usable light): camera, sun
cam_auto = bpy.data.cameras.new('AutoCamera')
cam_auto.lens = 50.0
cam_auto.sensor_width = 36.0
cam_auto.clip_end = 1000.0
ob_auto_camera = bpy.data.objects.new('AutoCamera', cam_auto)
scene.collection.objects.link(ob_auto_camera)
ob_auto_camera.location = (6.79725, -8.1567, 7.33223)
ob_auto_camera.rotation_euler = (1.09748, -7.21219e-08, 0.694738)
scene.camera = ob_auto_camera
light_auto_sun = bpy.data.lights.new('AutoSun', 'SUN')
light_auto_sun.energy = 3.0
light_auto_sun.angle = 0.0523599
ob_auto_sun = bpy.data.objects.new('AutoSun', light_auto_sun)
scene.collection.objects.link(ob_auto_sun)
ob_auto_sun.rotation_euler = (0.872665, 0.174533, 0.523599)
bpy.context.view_layer.update()
